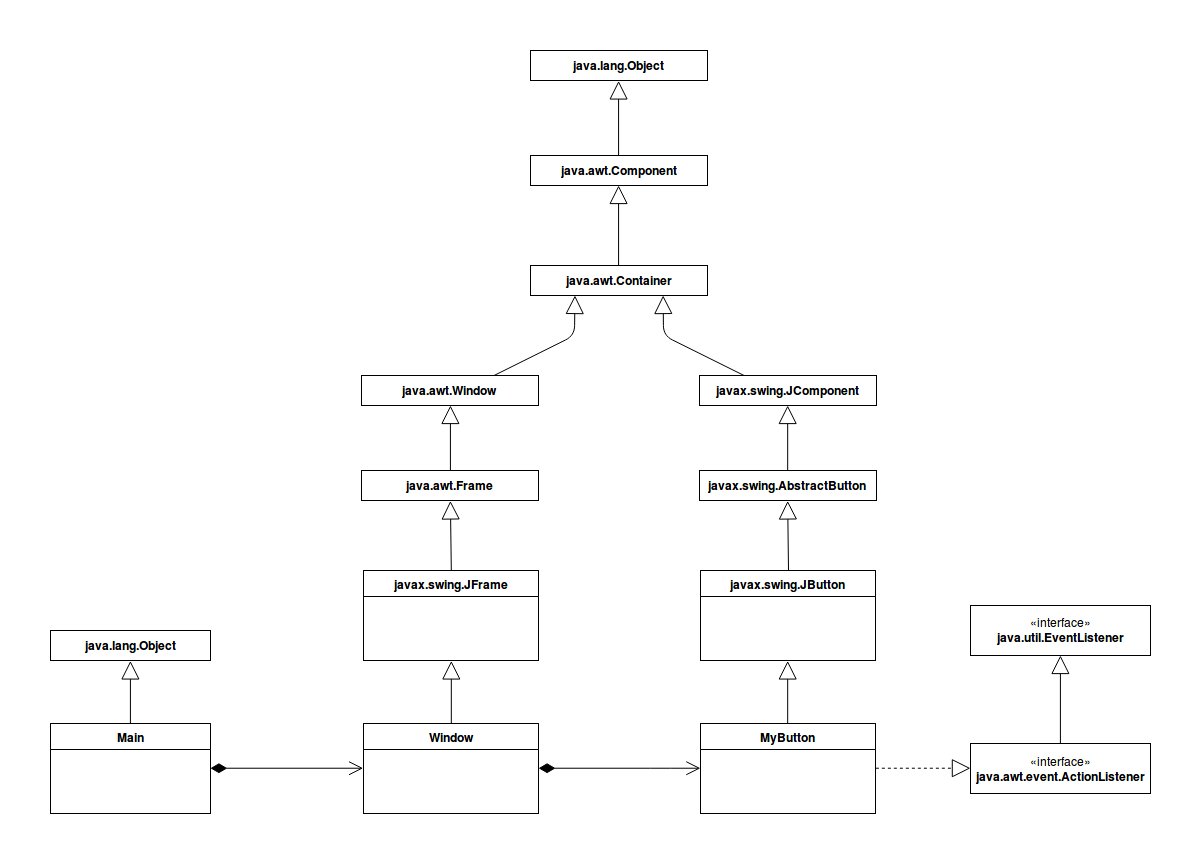

The diagram above was exported from draw.io. Its source (the exported page's mxGraphModel, read from the mxfile embedded in the PNG):
<mxGraphModel dx="1241" dy="1780" grid="1" gridSize="10" guides="1" tooltips="1" connect="1" arrows="1" fold="1" page="1" pageScale="1" pageWidth="850" pageHeight="1100" math="0" shadow="0">
  <root>
    <mxCell id="0" style=";html=1;" />
    <mxCell id="1" style=";html=1;" parent="0" />
    <mxCell id="286da7f66bbe56b7-39" value="javax.swing.JButton" style="swimlane;html=1;fontStyle=1;align=center;verticalAlign=top;childLayout=stackLayout;horizontal=1;startSize=26;horizontalStack=0;resizeParent=1;resizeLast=0;collapsible=1;marginBottom=0;swimlaneFillColor=#ffffff;" vertex="1" parent="1">
      <mxGeometry x="760" y="195" width="175" height="90" as="geometry" />
    </mxCell>
    <mxCell id="286da7f66bbe56b7-43" value="MyButton" style="swimlane;html=1;fontStyle=1;align=center;verticalAlign=top;childLayout=stackLayout;horizontal=1;startSize=26;horizontalStack=0;resizeParent=1;resizeLast=0;collapsible=1;marginBottom=0;swimlaneFillColor=#ffffff;" vertex="1" parent="1">
      <mxGeometry x="760" y="348" width="175" height="90" as="geometry" />
    </mxCell>
    <mxCell id="286da7f66bbe56b7-50" value="Window" style="swimlane;html=1;fontStyle=1;align=center;verticalAlign=top;childLayout=stackLayout;horizontal=1;startSize=26;horizontalStack=0;resizeParent=1;resizeLast=0;collapsible=1;marginBottom=0;swimlaneFillColor=#ffffff;" vertex="1" parent="1">
      <mxGeometry x="423" y="348" width="175" height="90" as="geometry" />
    </mxCell>
    <mxCell id="286da7f66bbe56b7-54" value="javax.swing.JFrame" style="swimlane;html=1;fontStyle=1;align=center;verticalAlign=top;childLayout=stackLayout;horizontal=1;startSize=26;horizontalStack=0;resizeParent=1;resizeLast=0;collapsible=1;marginBottom=0;swimlaneFillColor=#ffffff;" vertex="1" parent="1">
      <mxGeometry x="423" y="195" width="175" height="90" as="geometry" />
    </mxCell>
    <mxCell id="286da7f66bbe56b7-65" value="Main" style="swimlane;html=1;fontStyle=1;align=center;verticalAlign=top;childLayout=stackLayout;horizontal=1;startSize=26;horizontalStack=0;resizeParent=1;resizeLast=0;collapsible=1;marginBottom=0;swimlaneFillColor=#ffffff;" vertex="1" parent="1">
      <mxGeometry x="110" y="348" width="160" height="90" as="geometry" />
    </mxCell>
    <mxCell id="286da7f66bbe56b7-69" value="" style="endArrow=open;html=1;endSize=12;startArrow=diamondThin;startSize=14;startFill=1;edgeStyle=orthogonalEdgeStyle;align=left;verticalAlign=bottom;entryX=0;entryY=0.5;exitX=1;exitY=0.5;" edge="1" parent="1" source="286da7f66bbe56b7-65" target="286da7f66bbe56b7-50">
      <mxGeometry x="-1" y="3" relative="1" as="geometry">
        <mxPoint x="290" y="430" as="sourcePoint" />
        <mxPoint x="400" y="393" as="targetPoint" />
        <Array as="points" />
      </mxGeometry>
    </mxCell>
    <mxCell id="286da7f66bbe56b7-70" value="" style="endArrow=open;html=1;endSize=12;startArrow=diamondThin;startSize=14;startFill=1;edgeStyle=orthogonalEdgeStyle;align=left;verticalAlign=bottom;exitX=1;exitY=0.5;entryX=0;entryY=0.5;" edge="1" parent="1" source="286da7f66bbe56b7-50" target="286da7f66bbe56b7-43">
      <mxGeometry x="-1" y="3" relative="1" as="geometry">
        <mxPoint x="630" y="437" as="sourcePoint" />
        <mxPoint x="790" y="437" as="targetPoint" />
        <Array as="points">
          <mxPoint x="720" y="393" />
          <mxPoint x="720" y="393" />
        </Array>
      </mxGeometry>
    </mxCell>
    <mxCell id="286da7f66bbe56b7-71" value="" style="endArrow=block;endSize=16;endFill=0;html=1;entryX=0.5;entryY=1;exitX=0.5;exitY=0;" edge="1" parent="1" source="286da7f66bbe56b7-50" target="286da7f66bbe56b7-54">
      <mxGeometry width="160" relative="1" as="geometry">
        <mxPoint x="490" y="380" as="sourcePoint" />
        <mxPoint x="530" y="330" as="targetPoint" />
      </mxGeometry>
    </mxCell>
    <mxCell id="286da7f66bbe56b7-72" value="" style="endArrow=block;endSize=16;endFill=0;html=1;entryX=0.5;entryY=1;exitX=0.5;exitY=0;" edge="1" parent="1" source="286da7f66bbe56b7-43" target="286da7f66bbe56b7-39">
      <mxGeometry width="160" relative="1" as="geometry">
        <mxPoint x="700" y="373" as="sourcePoint" />
        <mxPoint x="700" y="310" as="targetPoint" />
      </mxGeometry>
    </mxCell>
    <mxCell id="286da7f66bbe56b7-81" value="&lt;b&gt;java.awt.Frame&lt;/b&gt;" style="html=1;" vertex="1" parent="1">
      <mxGeometry x="421" y="95" width="177" height="30" as="geometry" />
    </mxCell>
    <mxCell id="286da7f66bbe56b7-83" value="" style="endArrow=block;endSize=16;endFill=0;html=1;entryX=0.5;entryY=1;exitX=0.5;exitY=0;" edge="1" parent="1" source="286da7f66bbe56b7-54" target="286da7f66bbe56b7-81">
      <mxGeometry width="160" relative="1" as="geometry">
        <mxPoint x="380" y="195" as="sourcePoint" />
        <mxPoint x="380" y="132" as="targetPoint" />
      </mxGeometry>
    </mxCell>
    <mxCell id="286da7f66bbe56b7-84" value="&lt;b&gt;java.awt.Window&lt;/b&gt;" style="html=1;" vertex="1" parent="1">
      <mxGeometry x="421" width="177" height="30" as="geometry" />
    </mxCell>
    <mxCell id="286da7f66bbe56b7-85" value="" style="endArrow=block;endSize=16;endFill=0;html=1;entryX=0.5;entryY=1;exitX=0.5;exitY=0;" edge="1" parent="1" source="286da7f66bbe56b7-81" target="286da7f66bbe56b7-84">
      <mxGeometry width="160" relative="1" as="geometry">
        <mxPoint x="513" y="80" as="sourcePoint" />
        <mxPoint x="382" y="17" as="targetPoint" />
      </mxGeometry>
    </mxCell>
    <mxCell id="286da7f66bbe56b7-86" value="&lt;b&gt;javax.swing.AbstractButton&lt;/b&gt;" style="html=1;" vertex="1" parent="1">
      <mxGeometry x="759" y="95" width="177" height="30" as="geometry" />
    </mxCell>
    <mxCell id="286da7f66bbe56b7-87" value="" style="endArrow=block;endSize=16;endFill=0;html=1;entryX=0.5;entryY=1;exitX=0.5;exitY=0;" edge="1" parent="1" target="286da7f66bbe56b7-86">
      <mxGeometry width="160" relative="1" as="geometry">
        <mxPoint x="848" y="195" as="sourcePoint" />
        <mxPoint x="717" y="132" as="targetPoint" />
      </mxGeometry>
    </mxCell>
    <mxCell id="286da7f66bbe56b7-88" value="&lt;b&gt;javax.swing.JComponent&lt;/b&gt;" style="html=1;" vertex="1" parent="1">
      <mxGeometry x="759" width="177" height="30" as="geometry" />
    </mxCell>
    <mxCell id="286da7f66bbe56b7-89" value="" style="endArrow=block;endSize=16;endFill=0;html=1;entryX=0.5;entryY=1;exitX=0.5;exitY=0;" edge="1" parent="1" source="286da7f66bbe56b7-86" target="286da7f66bbe56b7-88">
      <mxGeometry width="160" relative="1" as="geometry">
        <mxPoint x="851" y="80" as="sourcePoint" />
        <mxPoint x="720" y="17" as="targetPoint" />
      </mxGeometry>
    </mxCell>
    <mxCell id="286da7f66bbe56b7-90" value="&lt;b&gt;java.awt.Container&lt;/b&gt;" style="html=1;" vertex="1" parent="1">
      <mxGeometry x="590" y="-110" width="177" height="30" as="geometry" />
    </mxCell>
    <mxCell id="286da7f66bbe56b7-91" value="" style="endArrow=block;endSize=16;endFill=0;html=1;entryX=0.75;entryY=1;exitX=0.25;exitY=0;" edge="1" parent="1" source="286da7f66bbe56b7-88" target="286da7f66bbe56b7-90">
      <mxGeometry width="160" relative="1" as="geometry">
        <mxPoint x="840" y="-45" as="sourcePoint" />
        <mxPoint x="840" y="-110" as="targetPoint" />
        <Array as="points">
          <mxPoint x="723" y="-40" />
        </Array>
      </mxGeometry>
    </mxCell>
    <mxCell id="286da7f66bbe56b7-93" value="" style="endArrow=block;endSize=16;endFill=0;html=1;entryX=0.25;entryY=1;exitX=0.75;exitY=0;" edge="1" parent="1" source="286da7f66bbe56b7-84" target="286da7f66bbe56b7-90">
      <mxGeometry width="160" relative="1" as="geometry">
        <mxPoint x="540" y="-55" as="sourcePoint" />
        <mxPoint x="540" y="-120" as="targetPoint" />
        <Array as="points">
          <mxPoint x="634" y="-40" />
        </Array>
      </mxGeometry>
    </mxCell>
    <mxCell id="286da7f66bbe56b7-94" value="" style="endArrow=block;endSize=16;endFill=0;html=1;entryX=0.5;entryY=1;exitX=0.5;exitY=0;" edge="1" parent="1" source="286da7f66bbe56b7-90" target="286da7f66bbe56b7-95">
      <mxGeometry width="160" relative="1" as="geometry">
        <mxPoint x="846" y="-110" as="sourcePoint" />
        <mxPoint x="846" y="-175" as="targetPoint" />
      </mxGeometry>
    </mxCell>
    <mxCell id="286da7f66bbe56b7-95" value="&lt;b&gt;java.awt.Component&lt;/b&gt;" style="html=1;" vertex="1" parent="1">
      <mxGeometry x="590" y="-220" width="177" height="30" as="geometry" />
    </mxCell>
    <mxCell id="286da7f66bbe56b7-96" value="&lt;b&gt;java.lang.Object&lt;/b&gt;" style="html=1;" vertex="1" parent="1">
      <mxGeometry x="590" y="-325" width="177" height="30" as="geometry" />
    </mxCell>
    <mxCell id="286da7f66bbe56b7-97" value="" style="endArrow=block;endSize=16;endFill=0;html=1;entryX=0.5;entryY=1;exitX=0.5;exitY=0;" edge="1" parent="1" source="286da7f66bbe56b7-95" target="286da7f66bbe56b7-96">
      <mxGeometry width="160" relative="1" as="geometry">
        <mxPoint x="560" y="-230" as="sourcePoint" />
        <mxPoint x="560" y="-310" as="targetPoint" />
      </mxGeometry>
    </mxCell>
    <mxCell id="286da7f66bbe56b7-99" value="&lt;b&gt;java.lang.Object&lt;/b&gt;" style="html=1;" vertex="1" parent="1">
      <mxGeometry x="110" y="255" width="160" height="30" as="geometry" />
    </mxCell>
    <mxCell id="286da7f66bbe56b7-104" value="" style="endArrow=block;endSize=16;endFill=0;html=1;entryX=0.5;entryY=1;exitX=0.5;exitY=0;" edge="1" parent="1" source="286da7f66bbe56b7-65" target="286da7f66bbe56b7-99">
      <mxGeometry width="160" relative="1" as="geometry">
        <mxPoint x="40" y="317" as="sourcePoint" />
        <mxPoint x="40" y="254" as="targetPoint" />
      </mxGeometry>
    </mxCell>
    <mxCell id="6f3f2033c8c2fbb9-2" value="«interface»&lt;br&gt;&lt;b&gt;java.awt.event.ActionListener&lt;/b&gt;" style="html=1;" vertex="1" parent="1">
      <mxGeometry x="1030" y="368" width="180" height="50" as="geometry" />
    </mxCell>
    <mxCell id="6f3f2033c8c2fbb9-3" value="" style="endArrow=block;endSize=16;endFill=0;html=1;entryX=0;entryY=0.5;exitX=1;exitY=0.5;dashed=1;" edge="1" parent="1" source="286da7f66bbe56b7-43" target="6f3f2033c8c2fbb9-2">
      <mxGeometry width="160" relative="1" as="geometry">
        <mxPoint x="1000" y="503" as="sourcePoint" />
        <mxPoint x="1000" y="440" as="targetPoint" />
      </mxGeometry>
    </mxCell>
    <mxCell id="6f3f2033c8c2fbb9-4" value="«interface»&lt;br&gt;&lt;b&gt;java.util.EventListener&lt;/b&gt;" style="html=1;" vertex="1" parent="1">
      <mxGeometry x="1030" y="230" width="180" height="50" as="geometry" />
    </mxCell>
    <mxCell id="6f3f2033c8c2fbb9-5" value="" style="endArrow=block;endSize=16;endFill=0;html=1;entryX=0.5;entryY=1;exitX=0.5;exitY=0;" edge="1" parent="1" source="6f3f2033c8c2fbb9-2" target="6f3f2033c8c2fbb9-4">
      <mxGeometry width="160" relative="1" as="geometry">
        <mxPoint x="1200" y="350" as="sourcePoint" />
        <mxPoint x="1124" y="299.6666666666665" as="targetPoint" />
      </mxGeometry>
    </mxCell>
  </root>
</mxGraphModel>